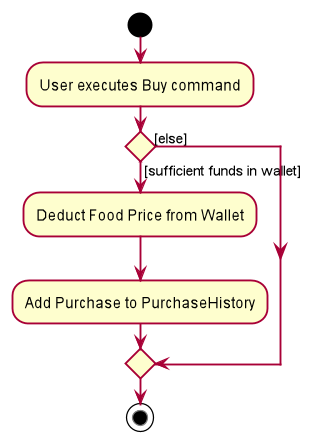

The diagram above was rendered by PlantUML. Its source (embedded in the PNG):
@startuml








skinparam BackgroundColor #FFFFFFF

skinparam Shadowing false

skinparam Class {
    FontColor #FFFFFF
    BorderThickness 1
    BorderColor #FFFFFF
    StereotypeFontColor #FFFFFF
    FontName Arial
}

skinparam Actor {
    BorderColor #000000
    Color #000000
    FontName Arial
}

skinparam Sequence {
    MessageAlign center
    BoxFontSize 15
    BoxPadding 0
    BoxFontColor #FFFFFF
    FontName Arial
}

skinparam Participant {
    FontColor #FFFFFFF
    Padding 20
}

skinparam MinClassWidth 50
skinparam ParticipantPadding 10
skinparam Shadowing false
skinparam DefaultTextAlignment center
skinparam packageStyle Rectangle

hide footbox
hide members
hide circle

start
:User executes Buy command;


if () then ([sufficient funds in wallet])
    :Deduct Food Price from Wallet;
    :Add Purchase to PurchaseHistory;
    else([else])
endif
stop
@enduml